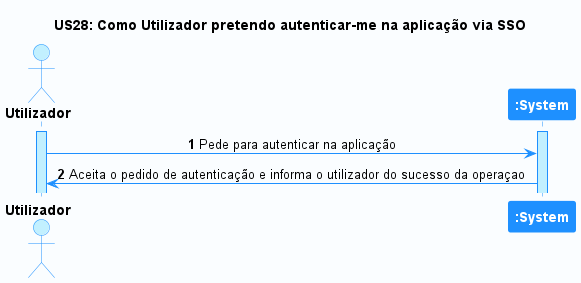

The diagram above was rendered by PlantUML. Its source (embedded in the PNG):
@startuml hello

'-Style----------------------------------------------------------------------------------------------------------------

autonumber

skinparam DefaultTextAlignment center

skinparam BackgroundColor #fafdff

skinparam sequence {
    LifeLineBorderColor DodgerBlue
    LifeLineBackgroundColor APPLICATION

    ActorBackgroundColor APPLICATION
    ActorBorderColor DodgerBlue

    BackgroundColor #FFFFFF
    ArrowColor DodgerBlue
    BorderColor DodgerBlue

    ParticipantBackgroundColor DodgerBlue
    ParticipantFontColor #FFFFFF
    ParticipantBorderColor DodgerBlue

    GroupBorderColor #082642
    GroupBackgroundColor APPLICATION
}

skinparam note {
    LifeLineBorderColor DodgerBlue
    LifeLineBackgroundColor APPLICATION

    ActorBackgroundColor APPLICATION
    ActorBorderColor DodgerBlue

    BackgroundColor #FFFFFF
    ArrowColor DodgerBlue
    BorderColor DodgerBlue

    ParticipantBackgroundColor DodgerBlue
    ParticipantFontColor #FFFFFF
    ParticipantBorderColor DodgerBlue

    GroupBorderColor #082642
    GroupBackgroundColor APPLICATION
}

'-Title----------------------------------------------------------------------------------------------------------------

title US28: Como Utilizador pretendo autenticar-me na aplicação via SSO

'-Actors/Participants--------------------------------------------------------------------------------------------------

actor "<b>Utilizador" as A
participant "<b>:System" as S

'-Associations---------------------------------------------------------------------------------------------------------

activate A
activate S

A -> S: Pede para autenticar na aplicação
S -> A: Aceita o pedido de autenticação e informa o utilizador do sucesso da operaçao

'----------------------------------------------------------------------------------------------------------------------

@enduml